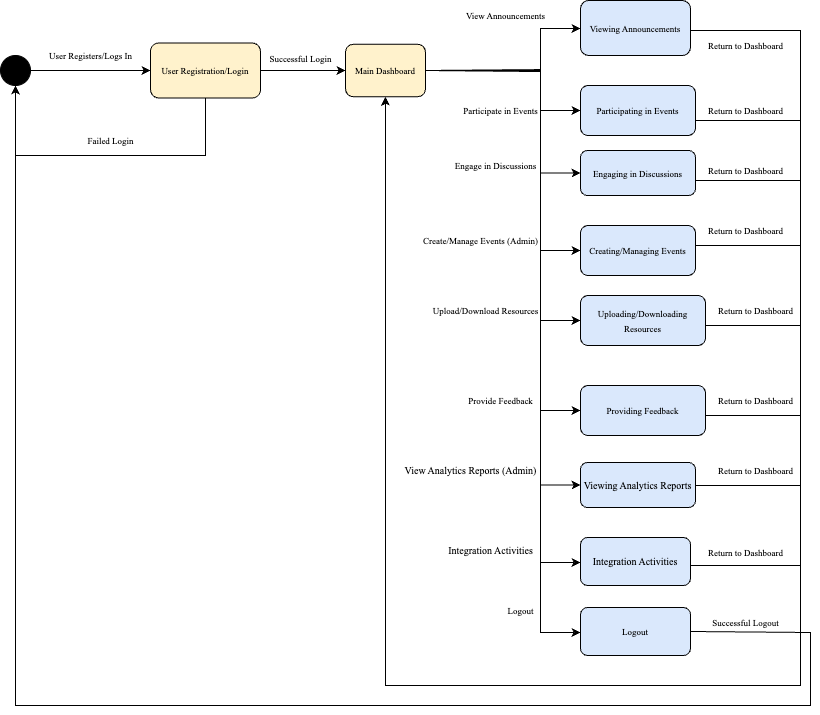

The diagram above was exported from draw.io. Its source (the exported page's mxGraphModel, read from the mxfile embedded in the PNG):
<mxGraphModel dx="783" dy="853" grid="1" gridSize="10" guides="1" tooltips="1" connect="1" arrows="1" fold="1" page="1" pageScale="1" pageWidth="1169" pageHeight="1654" math="0" shadow="0">
  <root>
    <mxCell id="0" />
    <mxCell id="1" parent="0" />
    <mxCell id="S6ZzYFMgKYMN_wkGGaka-3" value="" style="edgeStyle=orthogonalEdgeStyle;rounded=0;orthogonalLoop=1;jettySize=auto;html=1;" edge="1" parent="1" source="S6ZzYFMgKYMN_wkGGaka-1" target="S6ZzYFMgKYMN_wkGGaka-2">
      <mxGeometry relative="1" as="geometry" />
    </mxCell>
    <mxCell id="S6ZzYFMgKYMN_wkGGaka-1" value="" style="ellipse;whiteSpace=wrap;html=1;aspect=fixed;fillColor=#000000;strokeColor=#000000;" vertex="1" parent="1">
      <mxGeometry x="30" y="70" width="30" height="30" as="geometry" />
    </mxCell>
    <mxCell id="S6ZzYFMgKYMN_wkGGaka-7" value="" style="edgeStyle=orthogonalEdgeStyle;rounded=0;orthogonalLoop=1;jettySize=auto;html=1;" edge="1" parent="1" source="S6ZzYFMgKYMN_wkGGaka-2" target="S6ZzYFMgKYMN_wkGGaka-6">
      <mxGeometry relative="1" as="geometry" />
    </mxCell>
    <mxCell id="S6ZzYFMgKYMN_wkGGaka-2" value="&lt;font face=&quot;Times New Roman&quot; style=&quot;font-size: 9px;&quot;&gt;User Registration/Login&lt;/font&gt;" style="rounded=1;whiteSpace=wrap;html=1;fillColor=#fff2cc;strokeColor=#000000;" vertex="1" parent="1">
      <mxGeometry x="180" y="57.5" width="110" height="55" as="geometry" />
    </mxCell>
    <mxCell id="S6ZzYFMgKYMN_wkGGaka-4" value="&lt;font face=&quot;Times New Roman&quot; style=&quot;font-size: 9px;&quot;&gt;User Registers/Logs In&lt;/font&gt;" style="text;html=1;align=center;verticalAlign=middle;resizable=0;points=[];autosize=1;strokeColor=none;fillColor=none;" vertex="1" parent="1">
      <mxGeometry x="65" y="55" width="110" height="30" as="geometry" />
    </mxCell>
    <mxCell id="S6ZzYFMgKYMN_wkGGaka-13" value="" style="edgeStyle=orthogonalEdgeStyle;rounded=0;orthogonalLoop=1;jettySize=auto;html=1;" edge="1" parent="1" source="S6ZzYFMgKYMN_wkGGaka-6" target="S6ZzYFMgKYMN_wkGGaka-12">
      <mxGeometry relative="1" as="geometry">
        <Array as="points">
          <mxPoint x="570" y="85" />
          <mxPoint x="570" y="43" />
        </Array>
      </mxGeometry>
    </mxCell>
    <mxCell id="S6ZzYFMgKYMN_wkGGaka-6" value="&lt;font face=&quot;Times New Roman&quot; style=&quot;font-size: 9px;&quot;&gt;Main Dashboard&lt;/font&gt;" style="rounded=1;whiteSpace=wrap;html=1;fillColor=#fff2cc;strokeColor=#000000;" vertex="1" parent="1">
      <mxGeometry x="375" y="58.75" width="80" height="52.5" as="geometry" />
    </mxCell>
    <mxCell id="S6ZzYFMgKYMN_wkGGaka-8" value="&lt;font face=&quot;Times New Roman&quot; style=&quot;font-size: 9px;&quot;&gt;Successful Login&lt;/font&gt;" style="text;html=1;align=center;verticalAlign=middle;resizable=0;points=[];autosize=1;strokeColor=none;fillColor=none;" vertex="1" parent="1">
      <mxGeometry x="285" y="58" width="90" height="30" as="geometry" />
    </mxCell>
    <mxCell id="S6ZzYFMgKYMN_wkGGaka-16" value="" style="edgeStyle=orthogonalEdgeStyle;rounded=0;orthogonalLoop=1;jettySize=auto;html=1;exitX=1;exitY=0.5;exitDx=0;exitDy=0;" edge="1" parent="1" source="S6ZzYFMgKYMN_wkGGaka-6" target="S6ZzYFMgKYMN_wkGGaka-15">
      <mxGeometry relative="1" as="geometry">
        <mxPoint x="535" y="90" as="sourcePoint" />
        <Array as="points">
          <mxPoint x="570" y="85" />
          <mxPoint x="570" y="125" />
        </Array>
      </mxGeometry>
    </mxCell>
    <mxCell id="S6ZzYFMgKYMN_wkGGaka-12" value="&lt;font face=&quot;Times New Roman&quot; style=&quot;font-size: 9px;&quot;&gt;Viewing Announcements&lt;/font&gt;" style="rounded=1;whiteSpace=wrap;html=1;fillColor=#dae8fc;strokeColor=#000000;" vertex="1" parent="1">
      <mxGeometry x="610" y="15" width="110" height="55" as="geometry" />
    </mxCell>
    <mxCell id="S6ZzYFMgKYMN_wkGGaka-14" value="&lt;font face=&quot;Times New Roman&quot; style=&quot;font-size: 9px;&quot;&gt;View Announcements&lt;/font&gt;" style="text;html=1;align=center;verticalAlign=middle;resizable=0;points=[];autosize=1;strokeColor=none;fillColor=none;" vertex="1" parent="1">
      <mxGeometry x="485" y="15" width="100" height="30" as="geometry" />
    </mxCell>
    <mxCell id="S6ZzYFMgKYMN_wkGGaka-15" value="&lt;font style=&quot;font-size: 9px;&quot; face=&quot;Times New Roman&quot;&gt;Participating in Events&lt;/font&gt;" style="rounded=1;whiteSpace=wrap;html=1;fillColor=#dae8fc;strokeColor=#000000;" vertex="1" parent="1">
      <mxGeometry x="610" y="100" width="115" height="50" as="geometry" />
    </mxCell>
    <mxCell id="S6ZzYFMgKYMN_wkGGaka-17" value="&lt;font face=&quot;Times New Roman&quot; style=&quot;font-size: 9px;&quot;&gt;Participate in Events&lt;/font&gt;" style="text;html=1;align=center;verticalAlign=middle;resizable=0;points=[];autosize=1;strokeColor=none;fillColor=none;" vertex="1" parent="1">
      <mxGeometry x="480" y="110" width="100" height="30" as="geometry" />
    </mxCell>
    <mxCell id="S6ZzYFMgKYMN_wkGGaka-22" value="" style="edgeStyle=orthogonalEdgeStyle;rounded=0;orthogonalLoop=1;jettySize=auto;html=1;exitX=1;exitY=0.5;exitDx=0;exitDy=0;" edge="1" parent="1" source="S6ZzYFMgKYMN_wkGGaka-6" target="S6ZzYFMgKYMN_wkGGaka-21">
      <mxGeometry relative="1" as="geometry">
        <Array as="points">
          <mxPoint x="570" y="84" />
          <mxPoint x="570" y="265" />
        </Array>
      </mxGeometry>
    </mxCell>
    <mxCell id="S6ZzYFMgKYMN_wkGGaka-18" value="&lt;font style=&quot;font-size: 9px;&quot; face=&quot;Times New Roman&quot;&gt;Engaging in Discussions&lt;/font&gt;" style="rounded=1;whiteSpace=wrap;html=1;fillColor=#dae8fc;strokeColor=#000000;" vertex="1" parent="1">
      <mxGeometry x="610" y="165" width="115" height="45" as="geometry" />
    </mxCell>
    <mxCell id="S6ZzYFMgKYMN_wkGGaka-20" value="&lt;font style=&quot;font-size: 9px;&quot; face=&quot;Times New Roman&quot;&gt;Engage in&amp;nbsp;&lt;/font&gt;&lt;span style=&quot;font-size: 9px; font-family: &amp;quot;Times New Roman&amp;quot;; background-color: initial;&quot;&gt;Discussions&lt;/span&gt;" style="text;html=1;align=center;verticalAlign=middle;resizable=0;points=[];autosize=1;strokeColor=none;fillColor=none;" vertex="1" parent="1">
      <mxGeometry x="470" y="165" width="110" height="30" as="geometry" />
    </mxCell>
    <mxCell id="S6ZzYFMgKYMN_wkGGaka-21" value="&lt;font style=&quot;font-size: 9px;&quot; face=&quot;Times New Roman&quot;&gt;Creating/Managing Events&lt;/font&gt;" style="rounded=1;whiteSpace=wrap;html=1;fillColor=#dae8fc;strokeColor=#000000;" vertex="1" parent="1">
      <mxGeometry x="610" y="240" width="115" height="50" as="geometry" />
    </mxCell>
    <mxCell id="S6ZzYFMgKYMN_wkGGaka-23" value="&lt;font style=&quot;font-size: 9px;&quot; face=&quot;Times New Roman&quot;&gt;Create/Manage Events (Admin)&lt;/font&gt;" style="text;html=1;align=center;verticalAlign=middle;resizable=0;points=[];autosize=1;strokeColor=none;fillColor=none;" vertex="1" parent="1">
      <mxGeometry x="440" y="240" width="140" height="30" as="geometry" />
    </mxCell>
    <mxCell id="S6ZzYFMgKYMN_wkGGaka-55" value="" style="edgeStyle=orthogonalEdgeStyle;rounded=0;orthogonalLoop=1;jettySize=auto;html=1;entryX=0;entryY=0.5;entryDx=0;entryDy=0;exitX=1;exitY=0.5;exitDx=0;exitDy=0;" edge="1" parent="1" source="S6ZzYFMgKYMN_wkGGaka-6" target="S6ZzYFMgKYMN_wkGGaka-54">
      <mxGeometry relative="1" as="geometry">
        <mxPoint x="795" y="110" as="sourcePoint" />
        <Array as="points">
          <mxPoint x="570" y="85" />
          <mxPoint x="570" y="425" />
        </Array>
      </mxGeometry>
    </mxCell>
    <mxCell id="S6ZzYFMgKYMN_wkGGaka-24" value="&lt;font style=&quot;font-size: 9px;&quot; face=&quot;Times New Roman&quot;&gt;Uploading/Downloading Resources&lt;/font&gt;" style="rounded=1;whiteSpace=wrap;html=1;fillColor=#dae8fc;strokeColor=#000000;" vertex="1" parent="1">
      <mxGeometry x="610" y="310" width="125" height="50" as="geometry" />
    </mxCell>
    <mxCell id="S6ZzYFMgKYMN_wkGGaka-51" value="" style="endArrow=classic;html=1;rounded=0;entryX=0;entryY=0.5;entryDx=0;entryDy=0;exitX=1;exitY=0.5;exitDx=0;exitDy=0;edgeStyle=orthogonalEdgeStyle;" edge="1" parent="1" source="S6ZzYFMgKYMN_wkGGaka-6" target="S6ZzYFMgKYMN_wkGGaka-18">
      <mxGeometry width="50" height="50" relative="1" as="geometry">
        <mxPoint x="520" y="212.5" as="sourcePoint" />
        <mxPoint x="570" y="162.5" as="targetPoint" />
        <Array as="points">
          <mxPoint x="570" y="86" />
          <mxPoint x="570" y="188" />
        </Array>
      </mxGeometry>
    </mxCell>
    <mxCell id="S6ZzYFMgKYMN_wkGGaka-54" value="&lt;font style=&quot;font-size: 9px;&quot; face=&quot;Times New Roman&quot;&gt;Providing Feedback&lt;/font&gt;" style="rounded=1;whiteSpace=wrap;html=1;fillColor=#dae8fc;strokeColor=#000000;" vertex="1" parent="1">
      <mxGeometry x="610" y="400" width="125" height="50" as="geometry" />
    </mxCell>
    <mxCell id="S6ZzYFMgKYMN_wkGGaka-56" value="&lt;font style=&quot;font-size: 9px;&quot; face=&quot;Times New Roman&quot;&gt;Upload/Download Resources&lt;/font&gt;" style="text;html=1;align=center;verticalAlign=middle;resizable=0;points=[];autosize=1;strokeColor=none;fillColor=none;" vertex="1" parent="1">
      <mxGeometry x="450" y="310" width="130" height="30" as="geometry" />
    </mxCell>
    <mxCell id="S6ZzYFMgKYMN_wkGGaka-57" value="&lt;font style=&quot;font-size: 9px;&quot; face=&quot;Times New Roman&quot;&gt;Provide Feedback&lt;/font&gt;" style="text;html=1;align=center;verticalAlign=middle;resizable=0;points=[];autosize=1;strokeColor=none;fillColor=none;" vertex="1" parent="1">
      <mxGeometry x="485" y="400" width="90" height="30" as="geometry" />
    </mxCell>
    <mxCell id="S6ZzYFMgKYMN_wkGGaka-60" value="&lt;font size=&quot;1&quot; face=&quot;Times New Roman&quot;&gt;Viewing Analytics Reports&lt;/font&gt;" style="rounded=1;whiteSpace=wrap;html=1;fillColor=#dae8fc;strokeColor=#000000;" vertex="1" parent="1">
      <mxGeometry x="610" y="477" width="115" height="45" as="geometry" />
    </mxCell>
    <mxCell id="S6ZzYFMgKYMN_wkGGaka-61" value="&lt;font size=&quot;1&quot; face=&quot;Times New Roman&quot;&gt;View Analytics&amp;nbsp;&lt;/font&gt;&lt;span style=&quot;font-family: &amp;quot;Times New Roman&amp;quot;; font-size: x-small; background-color: initial;&quot;&gt;Reports (Admin)&lt;/span&gt;" style="text;html=1;align=center;verticalAlign=middle;resizable=0;points=[];autosize=1;strokeColor=none;fillColor=none;" vertex="1" parent="1">
      <mxGeometry x="420" y="470" width="160" height="30" as="geometry" />
    </mxCell>
    <mxCell id="S6ZzYFMgKYMN_wkGGaka-62" value="&lt;font size=&quot;1&quot; face=&quot;Times New Roman&quot;&gt;Integration Activities&lt;/font&gt;" style="rounded=1;whiteSpace=wrap;html=1;fillColor=#dae8fc;strokeColor=#000000;" vertex="1" parent="1">
      <mxGeometry x="610" y="552" width="110" height="48" as="geometry" />
    </mxCell>
    <mxCell id="S6ZzYFMgKYMN_wkGGaka-63" value="&lt;font size=&quot;1&quot; face=&quot;Times New Roman&quot;&gt;Integration Activities&lt;/font&gt;" style="text;html=1;align=center;verticalAlign=middle;resizable=0;points=[];autosize=1;strokeColor=none;fillColor=none;" vertex="1" parent="1">
      <mxGeometry x="465" y="550" width="110" height="30" as="geometry" />
    </mxCell>
    <mxCell id="S6ZzYFMgKYMN_wkGGaka-65" value="&lt;font style=&quot;font-size: 9px;&quot; face=&quot;Times New Roman&quot;&gt;Logout&lt;/font&gt;" style="rounded=1;whiteSpace=wrap;html=1;fillColor=#dae8fc;strokeColor=#000000;" vertex="1" parent="1">
      <mxGeometry x="610" y="622" width="110" height="48" as="geometry" />
    </mxCell>
    <mxCell id="S6ZzYFMgKYMN_wkGGaka-66" value="" style="endArrow=classic;html=1;rounded=0;entryX=0;entryY=0.5;entryDx=0;entryDy=0;edgeStyle=orthogonalEdgeStyle;exitX=1;exitY=0.5;exitDx=0;exitDy=0;" edge="1" parent="1" target="S6ZzYFMgKYMN_wkGGaka-60" source="S6ZzYFMgKYMN_wkGGaka-6">
      <mxGeometry width="50" height="50" relative="1" as="geometry">
        <mxPoint x="532" y="90" as="sourcePoint" />
        <mxPoint x="570" y="474.5" as="targetPoint" />
        <Array as="points">
          <mxPoint x="570" y="85" />
          <mxPoint x="570" y="499" />
        </Array>
      </mxGeometry>
    </mxCell>
    <mxCell id="S6ZzYFMgKYMN_wkGGaka-69" value="&lt;font style=&quot;font-size: 9px;&quot; face=&quot;Times New Roman&quot;&gt;Logout&lt;/font&gt;" style="text;html=1;align=center;verticalAlign=middle;resizable=0;points=[];autosize=1;strokeColor=none;fillColor=none;" vertex="1" parent="1">
      <mxGeometry x="525" y="610" width="50" height="30" as="geometry" />
    </mxCell>
    <mxCell id="S6ZzYFMgKYMN_wkGGaka-72" value="" style="endArrow=classic;html=1;rounded=0;entryX=0;entryY=0.5;entryDx=0;entryDy=0;exitX=1;exitY=0.5;exitDx=0;exitDy=0;edgeStyle=orthogonalEdgeStyle;" edge="1" parent="1" source="S6ZzYFMgKYMN_wkGGaka-6" target="S6ZzYFMgKYMN_wkGGaka-65">
      <mxGeometry width="50" height="50" relative="1" as="geometry">
        <mxPoint x="545" y="700" as="sourcePoint" />
        <mxPoint x="595" y="650" as="targetPoint" />
        <Array as="points">
          <mxPoint x="570" y="85" />
          <mxPoint x="570" y="647" />
        </Array>
      </mxGeometry>
    </mxCell>
    <mxCell id="S6ZzYFMgKYMN_wkGGaka-73" value="" style="endArrow=classic;html=1;rounded=0;exitX=1;exitY=0.5;exitDx=0;exitDy=0;edgeStyle=orthogonalEdgeStyle;entryX=0;entryY=0.5;entryDx=0;entryDy=0;" edge="1" parent="1" source="S6ZzYFMgKYMN_wkGGaka-6" target="S6ZzYFMgKYMN_wkGGaka-62">
      <mxGeometry width="50" height="50" relative="1" as="geometry">
        <mxPoint x="560" y="630" as="sourcePoint" />
        <mxPoint x="595" y="580" as="targetPoint" />
        <Array as="points">
          <mxPoint x="570" y="85" />
          <mxPoint x="570" y="577" />
        </Array>
      </mxGeometry>
    </mxCell>
    <mxCell id="S6ZzYFMgKYMN_wkGGaka-75" value="" style="endArrow=classic;html=1;rounded=0;entryX=0;entryY=0.5;entryDx=0;entryDy=0;exitX=1;exitY=0.5;exitDx=0;exitDy=0;edgeStyle=orthogonalEdgeStyle;" edge="1" parent="1" source="S6ZzYFMgKYMN_wkGGaka-6" target="S6ZzYFMgKYMN_wkGGaka-24">
      <mxGeometry width="50" height="50" relative="1" as="geometry">
        <mxPoint x="510" y="380" as="sourcePoint" />
        <mxPoint x="560" y="330" as="targetPoint" />
        <Array as="points">
          <mxPoint x="570" y="85" />
          <mxPoint x="570" y="335" />
        </Array>
      </mxGeometry>
    </mxCell>
    <mxCell id="S6ZzYFMgKYMN_wkGGaka-77" value="" style="endArrow=classic;html=1;rounded=0;entryX=0.5;entryY=1;entryDx=0;entryDy=0;edgeStyle=orthogonalEdgeStyle;" edge="1" parent="1" target="S6ZzYFMgKYMN_wkGGaka-6">
      <mxGeometry width="50" height="50" relative="1" as="geometry">
        <mxPoint x="720" y="45" as="sourcePoint" />
        <mxPoint x="930" y="470" as="targetPoint" />
        <Array as="points">
          <mxPoint x="830" y="45" />
          <mxPoint x="830" y="700" />
          <mxPoint x="415" y="700" />
        </Array>
      </mxGeometry>
    </mxCell>
    <mxCell id="S6ZzYFMgKYMN_wkGGaka-78" value="" style="endArrow=classic;html=1;rounded=0;entryX=0.5;entryY=1;entryDx=0;entryDy=0;edgeStyle=orthogonalEdgeStyle;" edge="1" parent="1" target="S6ZzYFMgKYMN_wkGGaka-6">
      <mxGeometry width="50" height="50" relative="1" as="geometry">
        <mxPoint x="725" y="135" as="sourcePoint" />
        <mxPoint x="830" y="135" as="targetPoint" />
        <Array as="points">
          <mxPoint x="830" y="135" />
          <mxPoint x="830" y="700" />
          <mxPoint x="415" y="700" />
        </Array>
      </mxGeometry>
    </mxCell>
    <mxCell id="S6ZzYFMgKYMN_wkGGaka-79" value="" style="endArrow=classic;html=1;rounded=0;entryX=0.5;entryY=1;entryDx=0;entryDy=0;edgeStyle=orthogonalEdgeStyle;exitX=1;exitY=0.75;exitDx=0;exitDy=0;" edge="1" parent="1" source="S6ZzYFMgKYMN_wkGGaka-18" target="S6ZzYFMgKYMN_wkGGaka-6">
      <mxGeometry width="50" height="50" relative="1" as="geometry">
        <mxPoint x="730" y="195" as="sourcePoint" />
        <mxPoint x="780" y="145" as="targetPoint" />
        <Array as="points">
          <mxPoint x="725" y="195" />
          <mxPoint x="830" y="195" />
          <mxPoint x="830" y="700" />
          <mxPoint x="415" y="700" />
        </Array>
      </mxGeometry>
    </mxCell>
    <mxCell id="S6ZzYFMgKYMN_wkGGaka-81" value="" style="endArrow=classic;html=1;rounded=0;entryX=0.5;entryY=1;entryDx=0;entryDy=0;edgeStyle=orthogonalEdgeStyle;exitX=1;exitY=0.25;exitDx=0;exitDy=0;" edge="1" parent="1" source="S6ZzYFMgKYMN_wkGGaka-21" target="S6ZzYFMgKYMN_wkGGaka-6">
      <mxGeometry width="50" height="50" relative="1" as="geometry">
        <mxPoint x="740" y="260" as="sourcePoint" />
        <mxPoint x="775" y="217.5" as="targetPoint" />
        <Array as="points">
          <mxPoint x="725" y="260" />
          <mxPoint x="830" y="260" />
          <mxPoint x="830" y="700" />
          <mxPoint x="415" y="700" />
        </Array>
      </mxGeometry>
    </mxCell>
    <mxCell id="S6ZzYFMgKYMN_wkGGaka-83" value="" style="endArrow=classic;html=1;rounded=0;entryX=0.5;entryY=1;entryDx=0;entryDy=0;edgeStyle=orthogonalEdgeStyle;" edge="1" parent="1" target="S6ZzYFMgKYMN_wkGGaka-6">
      <mxGeometry width="50" height="50" relative="1" as="geometry">
        <mxPoint x="735" y="340" as="sourcePoint" />
        <mxPoint x="785" y="290" as="targetPoint" />
        <Array as="points">
          <mxPoint x="830" y="340" />
          <mxPoint x="830" y="700" />
          <mxPoint x="415" y="700" />
        </Array>
      </mxGeometry>
    </mxCell>
    <mxCell id="S6ZzYFMgKYMN_wkGGaka-84" value="" style="endArrow=classic;html=1;rounded=0;entryX=0.5;entryY=1;entryDx=0;entryDy=0;edgeStyle=orthogonalEdgeStyle;" edge="1" parent="1" target="S6ZzYFMgKYMN_wkGGaka-6">
      <mxGeometry width="50" height="50" relative="1" as="geometry">
        <mxPoint x="735" y="430" as="sourcePoint" />
        <mxPoint x="785" y="380" as="targetPoint" />
        <Array as="points">
          <mxPoint x="830" y="430" />
          <mxPoint x="830" y="700" />
          <mxPoint x="415" y="700" />
        </Array>
      </mxGeometry>
    </mxCell>
    <mxCell id="S6ZzYFMgKYMN_wkGGaka-87" value="" style="endArrow=classic;html=1;rounded=0;entryX=0.5;entryY=1;entryDx=0;entryDy=0;edgeStyle=orthogonalEdgeStyle;" edge="1" parent="1" target="S6ZzYFMgKYMN_wkGGaka-6">
      <mxGeometry width="50" height="50" relative="1" as="geometry">
        <mxPoint x="725" y="500" as="sourcePoint" />
        <mxPoint x="775" y="450" as="targetPoint" />
        <Array as="points">
          <mxPoint x="830" y="500" />
          <mxPoint x="830" y="700" />
          <mxPoint x="415" y="700" />
        </Array>
      </mxGeometry>
    </mxCell>
    <mxCell id="S6ZzYFMgKYMN_wkGGaka-88" value="" style="endArrow=classic;html=1;rounded=0;entryX=0.5;entryY=1;entryDx=0;entryDy=0;edgeStyle=orthogonalEdgeStyle;" edge="1" parent="1" target="S6ZzYFMgKYMN_wkGGaka-6">
      <mxGeometry width="50" height="50" relative="1" as="geometry">
        <mxPoint x="720" y="580" as="sourcePoint" />
        <mxPoint x="780" y="530" as="targetPoint" />
        <Array as="points">
          <mxPoint x="830" y="580" />
          <mxPoint x="830" y="700" />
          <mxPoint x="415" y="700" />
        </Array>
      </mxGeometry>
    </mxCell>
    <mxCell id="S6ZzYFMgKYMN_wkGGaka-89" value="" style="endArrow=classic;html=1;rounded=0;entryX=0.5;entryY=1;entryDx=0;entryDy=0;exitX=1;exitY=0.5;exitDx=0;exitDy=0;edgeStyle=orthogonalEdgeStyle;" edge="1" parent="1" source="S6ZzYFMgKYMN_wkGGaka-65" target="S6ZzYFMgKYMN_wkGGaka-1">
      <mxGeometry width="50" height="50" relative="1" as="geometry">
        <mxPoint x="550" y="460" as="sourcePoint" />
        <mxPoint x="600" y="410" as="targetPoint" />
        <Array as="points">
          <mxPoint x="840" y="647" />
          <mxPoint x="840" y="720" />
          <mxPoint x="45" y="720" />
        </Array>
      </mxGeometry>
    </mxCell>
    <mxCell id="S6ZzYFMgKYMN_wkGGaka-90" value="&lt;font style=&quot;font-size: 9px;&quot; face=&quot;Times New Roman&quot;&gt;Return to Dashboard&lt;/font&gt;" style="text;html=1;align=center;verticalAlign=middle;resizable=0;points=[];autosize=1;strokeColor=none;fillColor=none;" vertex="1" parent="1">
      <mxGeometry x="725" y="45" width="100" height="30" as="geometry" />
    </mxCell>
    <mxCell id="S6ZzYFMgKYMN_wkGGaka-93" value="" style="endArrow=classic;html=1;rounded=0;exitX=0.5;exitY=1;exitDx=0;exitDy=0;entryX=0.5;entryY=1;entryDx=0;entryDy=0;edgeStyle=orthogonalEdgeStyle;" edge="1" parent="1" source="S6ZzYFMgKYMN_wkGGaka-2" target="S6ZzYFMgKYMN_wkGGaka-1">
      <mxGeometry width="50" height="50" relative="1" as="geometry">
        <mxPoint x="210" y="180" as="sourcePoint" />
        <mxPoint x="240" y="250" as="targetPoint" />
        <Array as="points">
          <mxPoint x="235" y="170" />
          <mxPoint x="45" y="170" />
        </Array>
      </mxGeometry>
    </mxCell>
    <mxCell id="S6ZzYFMgKYMN_wkGGaka-94" value="&lt;font style=&quot;font-size: 9px;&quot; face=&quot;Times New Roman&quot;&gt;Failed Login&lt;/font&gt;" style="text;html=1;align=center;verticalAlign=middle;resizable=0;points=[];autosize=1;strokeColor=none;fillColor=none;" vertex="1" parent="1">
      <mxGeometry x="105" y="140" width="70" height="30" as="geometry" />
    </mxCell>
    <mxCell id="S6ZzYFMgKYMN_wkGGaka-95" value="&lt;font style=&quot;font-size: 9px;&quot; face=&quot;Times New Roman&quot;&gt;Return to Dashboard&lt;/font&gt;" style="text;html=1;align=center;verticalAlign=middle;resizable=0;points=[];autosize=1;strokeColor=none;fillColor=none;" vertex="1" parent="1">
      <mxGeometry x="725" y="110" width="100" height="30" as="geometry" />
    </mxCell>
    <mxCell id="S6ZzYFMgKYMN_wkGGaka-96" value="&lt;font style=&quot;font-size: 9px;&quot; face=&quot;Times New Roman&quot;&gt;Return to Dashboard&lt;/font&gt;" style="text;html=1;align=center;verticalAlign=middle;resizable=0;points=[];autosize=1;strokeColor=none;fillColor=none;" vertex="1" parent="1">
      <mxGeometry x="725" y="170" width="100" height="30" as="geometry" />
    </mxCell>
    <mxCell id="S6ZzYFMgKYMN_wkGGaka-97" value="&lt;font style=&quot;font-size: 9px;&quot; face=&quot;Times New Roman&quot;&gt;Return to Dashboard&lt;/font&gt;" style="text;html=1;align=center;verticalAlign=middle;resizable=0;points=[];autosize=1;strokeColor=none;fillColor=none;" vertex="1" parent="1">
      <mxGeometry x="725" y="230" width="100" height="30" as="geometry" />
    </mxCell>
    <mxCell id="S6ZzYFMgKYMN_wkGGaka-98" value="&lt;font style=&quot;font-size: 9px;&quot; face=&quot;Times New Roman&quot;&gt;Return to Dashboard&lt;/font&gt;" style="text;html=1;align=center;verticalAlign=middle;resizable=0;points=[];autosize=1;strokeColor=none;fillColor=none;" vertex="1" parent="1">
      <mxGeometry x="735" y="400" width="100" height="30" as="geometry" />
    </mxCell>
    <mxCell id="S6ZzYFMgKYMN_wkGGaka-99" value="&lt;font style=&quot;font-size: 9px;&quot; face=&quot;Times New Roman&quot;&gt;Return to Dashboard&lt;/font&gt;" style="text;html=1;align=center;verticalAlign=middle;resizable=0;points=[];autosize=1;strokeColor=none;fillColor=none;" vertex="1" parent="1">
      <mxGeometry x="735" y="310" width="100" height="30" as="geometry" />
    </mxCell>
    <mxCell id="S6ZzYFMgKYMN_wkGGaka-100" value="&lt;font style=&quot;font-size: 9px;&quot; face=&quot;Times New Roman&quot;&gt;Return to Dashboard&lt;/font&gt;" style="text;html=1;align=center;verticalAlign=middle;resizable=0;points=[];autosize=1;strokeColor=none;fillColor=none;" vertex="1" parent="1">
      <mxGeometry x="735" y="470" width="100" height="30" as="geometry" />
    </mxCell>
    <mxCell id="S6ZzYFMgKYMN_wkGGaka-101" value="&lt;font style=&quot;font-size: 9px;&quot; face=&quot;Times New Roman&quot;&gt;Return to Dashboard&lt;/font&gt;" style="text;html=1;align=center;verticalAlign=middle;resizable=0;points=[];autosize=1;strokeColor=none;fillColor=none;" vertex="1" parent="1">
      <mxGeometry x="725" y="552" width="100" height="30" as="geometry" />
    </mxCell>
    <mxCell id="S6ZzYFMgKYMN_wkGGaka-103" value="&lt;font style=&quot;font-size: 9px;&quot; face=&quot;Times New Roman&quot;&gt;Successful Logout&lt;/font&gt;" style="text;html=1;align=center;verticalAlign=middle;resizable=0;points=[];autosize=1;strokeColor=none;fillColor=none;" vertex="1" parent="1">
      <mxGeometry x="730" y="622" width="90" height="30" as="geometry" />
    </mxCell>
  </root>
</mxGraphModel>